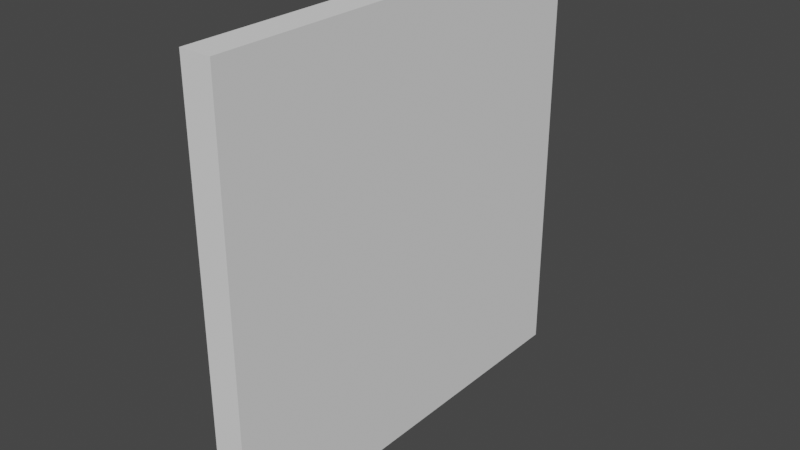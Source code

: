 # Source: Wall.blend  (saved by Blender 2.80.75; exported with 4.5.12 LTS)
import bpy
from mathutils import Matrix  # noqa: F401  (used for matrix-valued properties, if any)

bpy.ops.wm.read_factory_settings(use_empty=True)
scene = bpy.context.scene
scene.name = 'Scene'

# ---- collections
col_collection = bpy.data.collections.new('Collection'); scene.collection.children.link(col_collection)

# ---- world
world_world = bpy.data.worlds.new('World'); scene.world = world_world
world_world.use_nodes = True; world_world.node_tree.nodes.clear()
_N = world_world.node_tree.nodes; _L = world_world.node_tree.links
n0 = _N.new('ShaderNodeOutputWorld'); n0.name = 'World Output'; n0.location = (300, 300)
n1 = _N.new('ShaderNodeBackground'); n1.name = 'Background'; n1.location = (10, 300)
n1.inputs[0].default_value = (0.05088, 0.05088, 0.05088, 1.0)
_L.new(n1.outputs[0], n0.inputs[0])
n0.is_active_output = True
world_world.color = (0.05088, 0.05088, 0.05088)
world_world.use_sun_shadow = False
world_world.sun_shadow_jitter_overblur = 0.0

# ---- meshes
me_plane = bpy.data.meshes.new('Plane')
me_plane.from_pydata([(4.371e-08, -1.0, 2.0), (-4.371e-08, -1.0, 1.911e-15), (4.371e-08, 1.0, 2.0), (-4.371e-08, 1.0, 1.911e-15), (0.1446, -1.0, 2.0), (0.1446, -1.0, -6.322e-09), (0.1446, 1.0, 2.0), (0.1446, 1.0, -6.322e-09)], [], [(0, 2, 3, 1), (4, 5, 7, 6), (3, 2, 6, 7), (0, 1, 5, 4), (1, 3, 7, 5), (2, 0, 4, 6)])
_uv = me_plane.uv_layers.new(name='UVMap')
_uv.uv.foreach_set('vector', [0.0, 0.0, 0.0, 1.0, 1.0, 1.0, 1.0, 0.0, 0.0, 0.0, 1.0, 0.0, 1.0, 1.0, 0.0, 1.0, 1.0, 1.0, 0.0, 1.0, 0.0, 1.0, 1.0, 1.0, 0.0, 0.0, 1.0, 0.0, 1.0, 0.0, 0.0, 0.0, 1.0, 0.0, 1.0, 1.0, 1.0, 1.0, 1.0, 0.0, 0.0, 1.0, 0.0, 0.0, 0.0, 0.0, 0.0, 1.0])
me_plane.use_remesh_preserve_volume = False
me_plane.use_remesh_preserve_attributes = False
me_plane.use_mirror_vertex_groups = False
me_plane.update()

# ---- objects
ob_wall = bpy.data.objects.new('Wall', me_plane)

# ---- transforms, parenting, visibility, modifiers, constraints
ob_wall.location = (0.0, 0.0, 0.0)
ob_wall.lineart.crease_threshold = 0.0

# ---- collection membership
col_collection.objects.link(ob_wall)

# ---- scene / render settings (as saved in the file)
scene.frame_start = 1; scene.frame_end = 250; scene.frame_set(1)
scene.render.engine = 'BLENDER_EEVEE_NEXT'
scene.cycles.use_denoising = False
scene.cycles.samples = 128
scene.cycles.sampling_pattern = 'TABULATED_SOBOL'
scene.cycles.use_adaptive_sampling = False
scene.cycles.use_light_tree = False
scene.view_settings.view_transform = 'Filmic'
bpy.context.view_layer.update()

# ---- added for rendering (the .blend has no active camera and no usable light): camera, sun
cam_auto = bpy.data.cameras.new('AutoCamera')
cam_auto.lens = 50.0
cam_auto.sensor_width = 36.0
cam_auto.clip_end = 1000.0
ob_auto_camera = bpy.data.objects.new('AutoCamera', cam_auto)
scene.collection.objects.link(ob_auto_camera)
ob_auto_camera.location = (2.69267, -3.14442, 3.09628)
ob_auto_camera.rotation_euler = (1.09748, -7.21219e-08, 0.694738)
scene.camera = ob_auto_camera
light_auto_sun = bpy.data.lights.new('AutoSun', 'SUN')
light_auto_sun.energy = 3.0
light_auto_sun.angle = 0.0523599
ob_auto_sun = bpy.data.objects.new('AutoSun', light_auto_sun)
scene.collection.objects.link(ob_auto_sun)
ob_auto_sun.rotation_euler = (0.872665, 0.174533, 0.523599)
bpy.context.view_layer.update()
